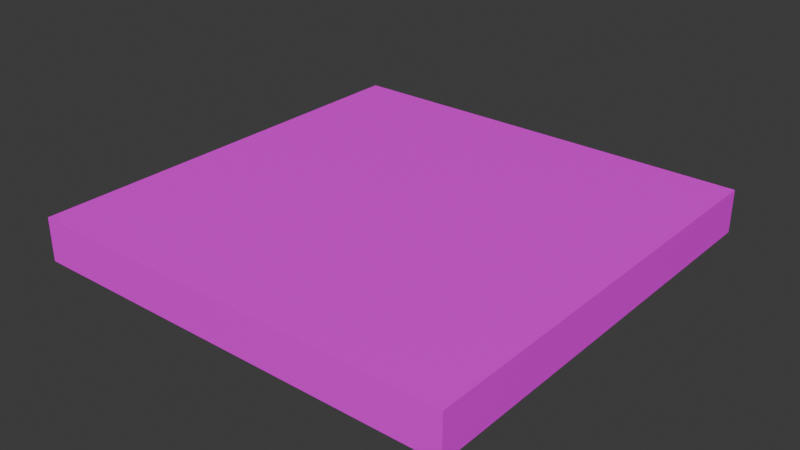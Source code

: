 # Source: Sqaure_Floating_Platform.blend  (saved by Blender 5.2.44; exported with 4.5.12 LTS)
import bpy
from mathutils import Matrix  # noqa: F401  (used for matrix-valued properties, if any)

bpy.ops.wm.read_factory_settings(use_empty=True)
scene = bpy.context.scene
scene.name = 'Scene'

# ---- images (referenced by path relative to the original .blend; pixels are not part of the script)
import os
ASSET_DIR = os.environ.get("B2B_ASSET_DIR", "")  # directory of the original .blend (textures are referenced by path, not embedded)
HERE = os.path.dirname(os.path.abspath(__file__))  # packed textures are extracted next to this script under _unpacked/

def load_image(name, relpath, width, height, colorspace="sRGB"):
    """Load a texture the original file referenced (path relative to the .blend, or extracted next to this script)."""
    p = next((c for c in (os.path.join(HERE, relpath), os.path.join(ASSET_DIR, relpath)) if relpath and os.path.exists(c)), "")
    if p:
        img = bpy.data.images.load(p, check_existing=True)
        img.name = name
    else:  # same state as the original file: an image datablock whose file is absent (Cycles renders it pink)
        img = bpy.data.images.new(name, width, height)
        img.source = "FILE"
        img.filepath = "//" + (relpath or name)
    img.colorspace_settings.name = colorspace
    return img
img_color_atlas_png = load_image('Color Atlas.png', 'Color Atlas.png', 1024, 1024, 'sRGB')

# ---- materials (node trees are filled in below, after node groups)
mat_sqaure_floating_platform = bpy.data.materials.new('Sqaure_Floating_Platform')
mat_sqaure_floating_platform.roughness = 0.5

# ---- material node trees
mat_sqaure_floating_platform.use_nodes = True; mat_sqaure_floating_platform.node_tree.nodes.clear()
_N = mat_sqaure_floating_platform.node_tree.nodes; _L = mat_sqaure_floating_platform.node_tree.links
n0 = _N.new('ShaderNodeBsdfPrincipled'); n0.name = 'Principled BSDF'; n0.location = (0, 300)
n0.inputs[10].default_value = 0.005
n1 = _N.new('ShaderNodeOutputMaterial'); n1.name = 'Material Output'; n1.location = (280, 300)
n2 = _N.new('ShaderNodeTexImage'); n2.name = 'Image Texture'; n2.location = (-319, 286)
n2.image = img_color_atlas_png
_L.new(n0.outputs[0], n1.inputs[0])
_L.new(n2.outputs[0], n0.inputs[0])
n1.is_active_output = True

# ---- world
world_world = bpy.data.worlds.new('World'); scene.world = world_world
world_world.use_nodes = True; world_world.node_tree.nodes.clear()
_N = world_world.node_tree.nodes; _L = world_world.node_tree.links
n0 = _N.new('ShaderNodeOutputWorld'); n0.name = 'World Output'; n0.location = (200, 100)
n1 = _N.new('ShaderNodeBackground'); n1.name = 'Background'; n1.location = (-200, 100)
n1.inputs[0].default_value = (0.05088, 0.05088, 0.05088, 1.0)
_L.new(n1.outputs[0], n0.inputs[0])
n0.is_active_output = True
world_world.color = (0.05088, 0.05088, 0.05088)
world_world.sun_shadow_jitter_overblur = 0.0

# ---- meshes
me_square_floating_platform = bpy.data.meshes.new('Square_Floating_Platform')
me_square_floating_platform.from_pydata([(-2.5, -2.5, -0.25), (2.5, -2.5, -0.25), (-2.5, 2.5, -0.25), (2.5, 2.5, -0.25), (-2.192, 2.192, 0.25), (-2.192, -2.192, 0.25), (2.192, -2.192, 0.25), (2.192, 2.192, 0.25), (-2.5, 2.5, 0.25), (2.5, 2.5, 0.25), (-2.5, -2.5, 0.25), (2.5, -2.5, 0.25)], [], [(8, 9, 3, 2), (2, 0, 10, 8), (6, 7, 4, 5), (1, 3, 9, 11), (11, 10, 0, 1), (1, 3, 2, 0), (4, 7, 9, 8), (5, 4, 8, 10), (7, 6, 11, 9), (6, 5, 10, 11)])
_uv = me_square_floating_platform.uv_layers.new(name='UV_Palette')
_uv.uv.foreach_set('vector', [0.9049, 0.9926, 0.9049, 0.8546, 0.9187, 0.8546, 0.9187, 0.9926, 0.9415, 0.9926, 0.9415, 0.8546, 0.9553, 0.8546, 0.9553, 0.9926, 0.1027, 0.8626, 0.01954, 0.8626, 0.01954, 0.7795, 0.1027, 0.7795, 0.9598, 0.9926, 0.9598, 0.8546, 0.9736, 0.8546, 0.9736, 0.9926, 0.9232, 0.9926, 0.9232, 0.8546, 0.937, 0.8546, 0.937, 0.9926, 0.09875, 0.9798, 0.02331, 0.9798, 0.02331, 0.9044, 0.09875, 0.9044, 0.2666, 0.8957, 0.2666, 0.9788, 0.2608, 0.9847, 0.2608, 0.8899, 0.3497, 0.8957, 0.2666, 0.8957, 0.2608, 0.8899, 0.3556, 0.8899, 0.2666, 0.9788, 0.3497, 0.9788, 0.3556, 0.9847, 0.2608, 0.9847, 0.3497, 0.9788, 0.3497, 0.8957, 0.3556, 0.8899, 0.3556, 0.9847])
_uv.active_render = True
_uv = me_square_floating_platform.uv_layers.new(name='UV_Bake')
_uv.uv.foreach_set('vector', [0.4565, -2.175, 1.086, -2.175, 1.086, -1.715, 0.4565, -1.715, 1.533, -1.715, 0.8916, -1.715, 0.8916, -2.175, 1.533, -2.175, 1.15, 0.2704, 1.713, 0.2704, 1.713, 0.8224, 1.15, 0.8224, 0.3214, -1.715, -0.32, -1.715, -0.32, -2.175, 0.3214, -2.175, -0.09217, -2.175, 0.5373, -2.175, 0.5373, -1.715, -0.09217, -1.715, -0.09217, 1.106, -0.09217, 1.747, 0.5373, 1.747, 0.5373, 1.106, 1.713, 0.8224, 1.713, 0.2704, 1.752, 0.2317, 1.752, 0.8611, 1.15, 0.8224, 1.713, 0.8224, 1.752, 0.8611, 1.111, 0.8611, 1.713, 0.2704, 1.15, 0.2704, 1.111, 0.2317, 1.752, 0.2317, 1.15, 0.2704, 1.15, 0.8224, 1.111, 0.8611, 1.111, 0.2317])
me_square_floating_platform.materials.append(mat_sqaure_floating_platform)
me_square_floating_platform.update()
me_square_floating_platform.normals_split_custom_set([tuple(v) for v in zip(*[iter([0.0, 1.0, 7.629e-07, 0.0, 1.0, 7.629e-07, 0.0, 1.0, 7.629e-07, 0.0, 1.0, 7.629e-07, -1.0, 8.941e-09, 0.0, -1.0, 8.941e-09, 0.0, -1.0, 8.941e-09, 0.0, -1.0, 8.941e-09, 0.0, 0.0, 2.379e-08, 1.0, 0.0, 2.379e-08, 1.0, 0.0, 2.379e-08, 1.0, 0.0, 2.379e-08, 1.0, 1.0, 8.941e-09, 0.0, 1.0, 8.941e-09, 0.0, 1.0, 8.941e-09, 0.0, 1.0, 8.941e-09, 0.0, 0.0, -1.0, 0.0, 0.0, -1.0, 0.0, 0.0, -1.0, 0.0, 0.0, -1.0, 0.0, 0.0, 2.682e-08, 1.0, 0.0, 2.682e-08, 1.0, 0.0, 2.682e-08, 1.0, 0.0, 2.682e-08, 1.0, 0.0, 4.846e-08, 1.0, 0.0, 4.846e-08, 1.0, 0.0, 4.846e-08, 1.0, 0.0, 4.846e-08, 1.0, -8.261e-08, 2.54e-08, 1.0, -8.261e-08, 2.54e-08, 1.0, -8.261e-08, 2.54e-08, 1.0, -8.261e-08, 2.54e-08, 1.0, 0.0, 2.54e-08, 1.0, 0.0, 2.54e-08, 1.0, 0.0, 2.54e-08, 1.0, 0.0, 2.54e-08, 1.0, 0.0, 4.846e-08, 1.0, 0.0, 4.846e-08, 1.0, 0.0, 4.846e-08, 1.0, 0.0, 4.846e-08, 1.0])] * 3)])

# ---- objects
ob_square_floating_platform = bpy.data.objects.new('Square_Floating_Platform', me_square_floating_platform)

# ---- transforms, parenting, visibility, modifiers, constraints
ob_square_floating_platform.location = (0.0, 0.0, 0.0)
ob_square_floating_platform.rotation_euler = (-1.629e-07, 0.0, 0.0)

# ---- collection membership
scene.collection.objects.link(ob_square_floating_platform)

# ---- scene / render settings (as saved in the file)
scene.frame_start = 1; scene.frame_end = 250; scene.frame_set(1)
scene.render.engine = 'BLENDER_EEVEE_NEXT'
scene.render.bake_bias = 0.0
scene.render.bake_samples = 0
scene.render.compositor_device = 'GPU'
scene.eevee.use_volume_custom_range = False
scene.eevee.fast_gi_thickness_near = 0.1
scene.eevee.fast_gi_thickness_far = 0.0
scene.eevee.ray_tracing_options.screen_trace_thickness = 0.1
bpy.context.view_layer.update()

# ---- added for rendering (the .blend has no active camera and no usable light): camera, sun
cam_auto = bpy.data.cameras.new('AutoCamera')
cam_auto.lens = 50.0
cam_auto.sensor_width = 36.0
cam_auto.clip_end = 1000.0
ob_auto_camera = bpy.data.objects.new('AutoCamera', cam_auto)
scene.collection.objects.link(ob_auto_camera)
ob_auto_camera.location = (6.55866, -7.87039, 5.24693)
ob_auto_camera.rotation_euler = (1.09748, -7.21219e-08, 0.694738)
scene.camera = ob_auto_camera
light_auto_sun = bpy.data.lights.new('AutoSun', 'SUN')
light_auto_sun.energy = 3.0
light_auto_sun.angle = 0.0523599
ob_auto_sun = bpy.data.objects.new('AutoSun', light_auto_sun)
scene.collection.objects.link(ob_auto_sun)
ob_auto_sun.rotation_euler = (0.872665, 0.174533, 0.523599)
bpy.context.view_layer.update()
